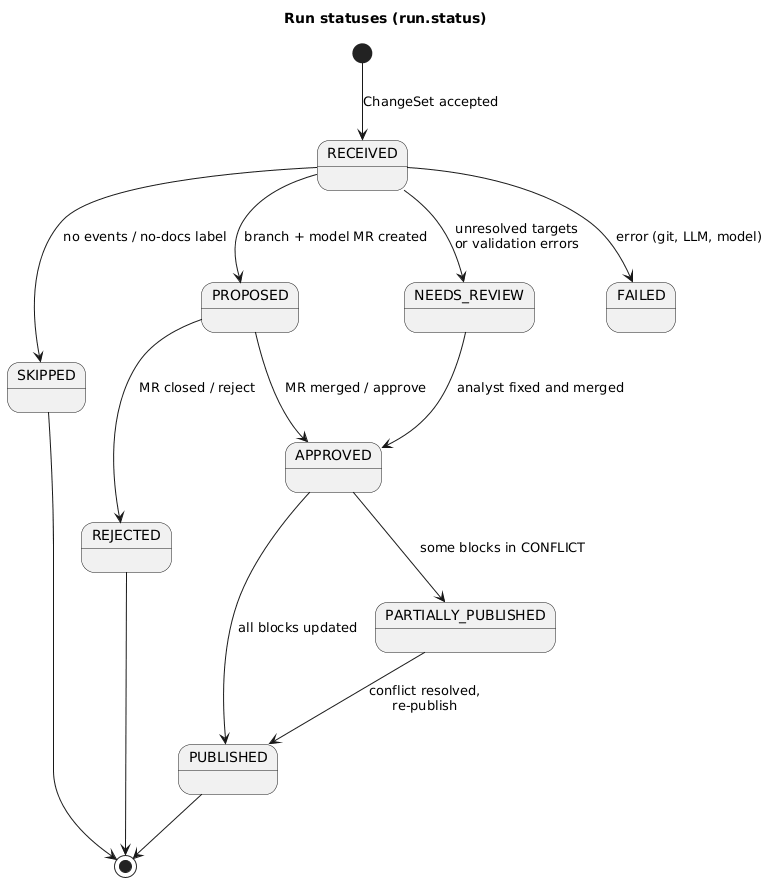

The diagram above was rendered by PlantUML. Its source (embedded in the PNG):
@startuml state-run
title Run statuses (run.status)
[*] --> RECEIVED : ChangeSet accepted
RECEIVED --> SKIPPED : no events / no-docs label
RECEIVED --> PROPOSED : branch + model MR created
RECEIVED --> NEEDS_REVIEW : unresolved targets\nor validation errors
RECEIVED --> FAILED : error (git, LLM, model)
PROPOSED --> APPROVED : MR merged / approve
NEEDS_REVIEW --> APPROVED : analyst fixed and merged
PROPOSED --> REJECTED : MR closed / reject
APPROVED --> PUBLISHED : all blocks updated
APPROVED --> PARTIALLY_PUBLISHED : some blocks in CONFLICT
PARTIALLY_PUBLISHED --> PUBLISHED : conflict resolved,\nre-publish
SKIPPED --> [*]
REJECTED --> [*]
PUBLISHED --> [*]
@enduml